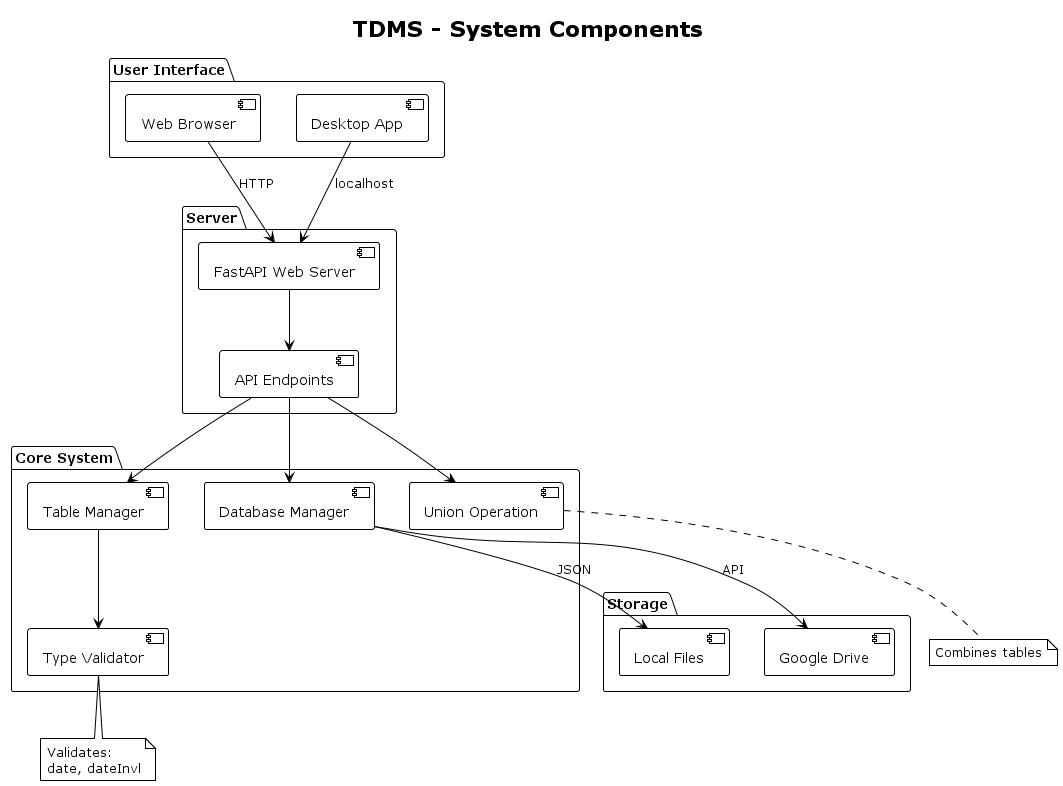

The diagram above was rendered by PlantUML. Its source (embedded in the PNG):
@startuml component
!theme plain
title TDMS - System Components

package "User Interface" {
  [Web Browser]
  [Desktop App]
}

package "Server" {
  [FastAPI Web Server]
  [API Endpoints]
}

package "Core System" {
  [Database Manager]
  [Table Manager]
  [Type Validator]
  [Union Operation]
}

package "Storage" {
  [Local Files]
  [Google Drive]
}

[Web Browser] --> [FastAPI Web Server] : HTTP
[Desktop App] --> [FastAPI Web Server] : localhost

[FastAPI Web Server] --> [API Endpoints]

[API Endpoints] --> [Database Manager]
[API Endpoints] --> [Table Manager]
[API Endpoints] --> [Union Operation]

[Table Manager] --> [Type Validator]

[Database Manager] --> [Local Files] : JSON
[Database Manager] --> [Google Drive] : API

note bottom of [Type Validator]
  Validates:
  date, dateInvl
end note

note bottom of [Union Operation]
  Combines tables
end note

@enduml